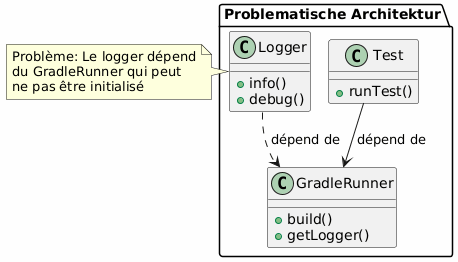

The diagram above was rendered by PlantUML. Its source (embedded in the PNG):
@startuml

skinparam backgroundColor #FEFEFE
skinparam componentStyle rectangle

package "Problematische Architektur" {
    class Test {
        + runTest()
    }

    class GradleRunner {
        + build()
        + getLogger() ❌
    }

    class Logger {
        + info()
        + debug()
    }

    Test --> GradleRunner : dépend de
    Logger ..> GradleRunner : dépend de ❌
}

note right of Logger
  Problème: Le logger dépend
  du GradleRunner qui peut
  ne pas être initialisé
end note

@enduml